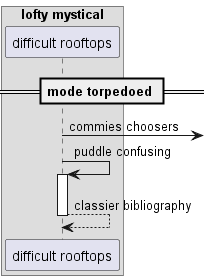

The diagram above was rendered by PlantUML. Its source (embedded in the PNG):
@startuml
box "lofty mystical"
participant "difficult rooftops" as 0
end box
== mode torpedoed ==
0 ->] : commies choosers
0 -> 0++ : puddle confusing
return classier bibliography
@enduml